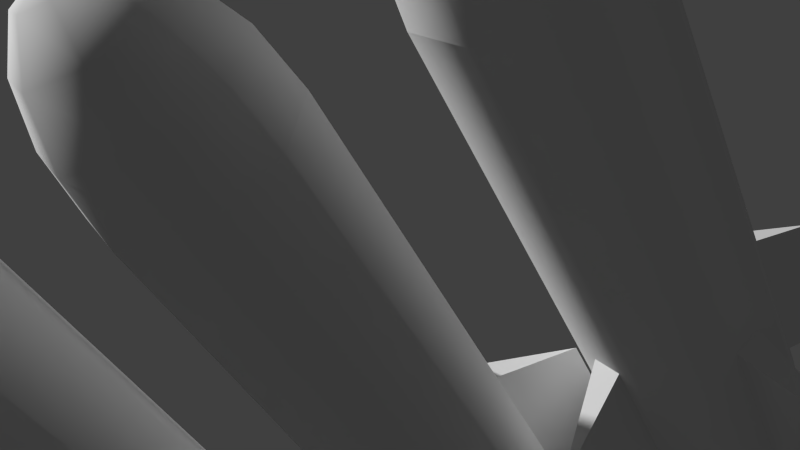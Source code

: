 # Source: rockets.blend  (saved by Blender 2.61.0; exported with 4.5.12 LTS)
import bpy
from mathutils import Matrix  # noqa: F401  (used for matrix-valued properties, if any)

bpy.ops.wm.read_factory_settings(use_empty=True)
scene = bpy.context.scene
scene.name = 'Scene'

# ---- collections
col_collection_1 = bpy.data.collections.new('Collection 1'); scene.collection.children.link(col_collection_1)

# ---- world
world_world = bpy.data.worlds.new('World'); scene.world = world_world
world_world.color = (0.05088, 0.05088, 0.05088)
world_world.use_sun_shadow = False
world_world.sun_shadow_jitter_overblur = 0.0
world_world.cycles.sampling_method = 'MANUAL'
world_world.cycles.sample_map_resolution = 256

# ---- cameras
cam_camera = bpy.data.cameras.new('Camera')
cam_camera.clip_end = 100.0
cam_camera.lens = 35.0
cam_camera.sensor_width = 32.0
cam_camera.sensor_height = 18.0
cam_camera.ortho_scale = 7.314
cam_camera.dof.focus_distance = 0.0
cam_camera.dof.aperture_fstop = 128.0

# ---- meshes
me_cylinder_001 = bpy.data.meshes.new('Cylinder.001')
me_cylinder_001.from_pydata([(2.02, -1.02, -1.0), (2.727, -1.313, -1.0), (3.02, -2.02, -1.0), (2.727, -2.727, -1.0), (2.02, -3.02, -1.0), (1.313, -2.727, -1.0), (1.02, -2.02, -1.0), (1.313, -1.313, -1.0), (2.02, -2.02, -1.0), (2.747, -2.507, -1.0), (2.878, -2.19, -1.0), (3.868, -2.786, -2.5), (2.747, -2.507, 2.2), (2.878, -2.19, 2.2), (3.868, -2.786, 0.7), (1.534, -2.747, -1.0), (1.851, -2.878, -1.0), (1.255, -3.868, -2.5), (1.534, -2.747, 2.2), (1.851, -2.878, 2.2), (1.255, -3.868, 0.7), (1.294, -1.534, -1.0), (1.163, -1.851, -1.0), (0.1725, -1.255, -2.5), (1.294, -1.534, 2.2), (1.163, -1.851, 2.2), (0.1725, -1.255, 0.7), (2.403, -2.02, 11.77), (2.727, -2.02, 11.12), (2.944, -2.02, 10.15), (3.02, -2.02, 9.0), (2.727, -1.313, 9.0), (2.674, -1.367, 10.15), (2.52, -1.52, 11.12), (2.291, -1.75, 11.77), (2.02, -2.02, 12.0), (2.02, -1.638, 11.77), (2.02, -1.313, 11.12), (2.02, -1.096, 10.15), (2.02, -1.02, 9.0), (1.313, -1.313, 9.0), (1.367, -1.367, 10.15), (1.52, -1.52, 11.12), (1.75, -1.75, 11.77), (1.638, -2.02, 11.77), (1.313, -2.02, 11.12), (1.096, -2.02, 10.15), (1.02, -2.02, 9.0), (1.313, -2.727, 9.0), (1.367, -2.674, 10.15), (1.52, -2.52, 11.12), (1.75, -2.291, 11.77), (2.02, -2.403, 11.77), (2.02, -2.727, 11.12), (2.02, -2.944, 10.15), (2.02, -3.02, 9.0), (2.727, -2.727, 9.0), (2.674, -2.674, 10.15), (2.52, -2.52, 11.12), (2.291, -2.291, 11.77), (2.02, -1.02, -1.0), (2.727, -1.313, -1.0), (3.02, -2.02, -1.0), (2.727, -2.727, -1.0), (2.02, -3.02, -1.0), (1.313, -2.727, -1.0), (1.02, -2.02, -1.0), (1.313, -1.313, -1.0), (2.02, -1.02, 9.0), (2.727, -1.313, 9.0), (3.02, -2.02, 9.0), (2.727, -2.727, 9.0), (2.02, -3.02, 9.0), (1.313, -2.727, 9.0), (1.02, -2.02, 9.0), (1.313, -1.313, 9.0), (2.507, -1.294, -1.0), (2.19, -1.163, -1.0), (2.786, -0.1725, -2.5), (2.507, -1.294, 2.2), (2.19, -1.163, 2.2), (2.786, -0.1725, 0.7), (-2.02, 3.02, -1.0), (-1.313, 2.727, -1.0), (-1.02, 2.02, -1.0), (-1.313, 1.313, -1.0), (-2.02, 1.02, -1.0), (-2.727, 1.313, -1.0), (-3.02, 2.02, -1.0), (-2.727, 2.727, -1.0), (-2.02, 2.02, -1.0), (-1.294, 1.534, -1.0), (-1.163, 1.851, -1.0), (-0.1725, 1.255, -2.5), (-1.294, 1.534, 2.2), (-1.163, 1.851, 2.2), (-0.1725, 1.255, 0.7), (-2.507, 1.294, -1.0), (-2.19, 1.163, -1.0), (-2.786, 0.1725, -2.5), (-2.507, 1.294, 2.2), (-2.19, 1.163, 2.2), (-2.786, 0.1725, 0.7), (-2.747, 2.507, -1.0), (-2.878, 2.19, -1.0), (-3.868, 2.786, -2.5), (-2.747, 2.507, 2.2), (-2.878, 2.19, 2.2), (-3.868, 2.786, 0.7), (-1.638, 2.02, 11.77), (-1.313, 2.02, 11.12), (-1.096, 2.02, 10.15), (-1.02, 2.02, 9.0), (-1.313, 2.727, 9.0), (-1.367, 2.674, 10.15), (-1.52, 2.52, 11.12), (-1.75, 2.291, 11.77), (-2.02, 2.02, 12.0), (-2.02, 2.403, 11.77), (-2.02, 2.727, 11.12), (-2.02, 2.944, 10.15), (-2.02, 3.02, 9.0), (-2.727, 2.727, 9.0), (-2.674, 2.674, 10.15), (-2.52, 2.52, 11.12), (-2.291, 2.291, 11.77), (-2.403, 2.02, 11.77), (-2.727, 2.02, 11.12), (-2.944, 2.02, 10.15), (-3.02, 2.02, 9.0), (-2.727, 1.313, 9.0), (-2.674, 1.367, 10.15), (-2.52, 1.52, 11.12), (-2.291, 1.75, 11.77), (-2.02, 1.638, 11.77), (-2.02, 1.313, 11.12), (-2.02, 1.096, 10.15), (-2.02, 1.02, 9.0), (-1.313, 1.313, 9.0), (-1.367, 1.367, 10.15), (-1.52, 1.52, 11.12), (-1.75, 1.75, 11.77), (-2.02, 3.02, -1.0), (-1.313, 2.727, -1.0), (-1.02, 2.02, -1.0), (-1.313, 1.313, -1.0), (-2.02, 1.02, -1.0), (-2.727, 1.313, -1.0), (-3.02, 2.02, -1.0), (-2.727, 2.727, -1.0), (-2.02, 3.02, 9.0), (-1.313, 2.727, 9.0), (-1.02, 2.02, 9.0), (-1.313, 1.313, 9.0), (-2.02, 1.02, 9.0), (-2.727, 1.313, 9.0), (-3.02, 2.02, 9.0), (-2.727, 2.727, 9.0), (-1.534, 2.747, -1.0), (-1.851, 2.878, -1.0), (-1.255, 3.868, -2.5), (-1.534, 2.747, 2.2), (-1.851, 2.878, 2.2), (-1.255, 3.868, 0.7), (0.0, 1.0, -1.0), (0.7071, 0.7071, -1.0), (1.0, -4.371e-08, -1.0), (0.7071, -0.7071, -1.0), (-8.742e-08, -1.0, -1.0), (-0.7071, -0.7071, -1.0), (-1.0, 1.192e-08, -1.0), (-0.7071, 0.7071, -1.0), (0.0, 0.0, -1.0), (0.7263, -0.4864, -1.0), (0.8575, -0.1696, -1.0), (1.848, -0.7654, -2.5), (0.7263, -0.4864, 2.2), (0.8575, -0.1696, 2.2), (1.848, -0.7654, 0.7), (-0.4864, -0.7263, -1.0), (-0.1696, -0.8575, -1.0), (-0.7654, -1.848, -2.5), (-0.4864, -0.7263, 2.2), (-0.1696, -0.8575, 2.2), (-0.7654, -1.848, 0.7), (-0.7263, 0.4864, -1.0), (-0.8575, 0.1696, -1.0), (-1.848, 0.7654, -2.5), (-0.7263, 0.4864, 2.2), (-0.8575, 0.1696, 2.2), (-1.848, 0.7654, 0.7), (0.3827, -1.488e-08, 11.77), (0.7071, -2.75e-08, 11.12), (0.9239, -3.593e-08, 10.15), (1.0, -3.89e-08, 9.0), (0.7071, 0.7071, 9.0), (0.6533, 0.6533, 10.15), (0.5, 0.5, 11.12), (0.2706, 0.2706, 11.77), (0.0, 0.0, 12.0), (-4.042e-08, 0.3827, 11.77), (-5.681e-08, 0.7071, 11.12), (-8.884e-08, 0.9239, 10.15), (-9.269e-08, 1.0, 9.0), (-0.7071, 0.7071, 9.0), (-0.6533, 0.6533, 10.15), (-0.5, 0.5, 11.12), (-0.2706, 0.2706, 11.77), (-0.3827, -6.446e-08, 11.77), (-0.7071, -8.659e-08, 11.12), (-0.9239, -1.294e-07, 10.15), (-1.0, -1.297e-07, 9.0), (-0.7071, -0.7071, 9.0), (-0.6533, -0.6533, 10.15), (-0.5, -0.5, 11.12), (-0.2706, -0.2706, 11.77), (1.247e-07, -0.3827, 11.77), (1.833e-07, -0.7071, 11.12), (2.574e-07, -0.9239, 10.15), (2.613e-07, -1.0, 9.0), (0.7071, -0.7071, 9.0), (0.6533, -0.6533, 10.15), (0.5, -0.5, 11.12), (0.2706, -0.2706, 11.77), (-1.38e-08, 1.0, -1.0), (0.7071, 0.7071, -1.0), (1.0, -5.114e-08, -1.0), (0.7071, -0.7071, -1.0), (-7.363e-08, -1.0, -1.0), (-0.7071, -0.7071, -1.0), (-1.0, 1.935e-08, -1.0), (-0.7071, 0.7071, -1.0), (-3.158e-07, 1.0, 9.0), (0.7071, 0.7071, 9.0), (1.0, 6.085e-07, 9.0), (0.7071, -0.7071, 9.0), (-1.005e-08, -1.0, 9.0), (-0.7071, -0.7071, 9.0), (-1.0, 6.71e-07, 9.0), (-0.7071, 0.7071, 9.0), (0.4864, 0.7263, -1.0), (0.1696, 0.8575, -1.0), (0.7654, 1.848, -2.5), (0.4864, 0.7263, 2.2), (0.1696, 0.8575, 2.2), (0.7654, 1.848, 0.7)], [], [(8, 0, 1), (8, 1, 2), (8, 2, 3), (8, 3, 4), (8, 4, 5), (8, 5, 6), (8, 6, 7), (7, 0, 8), (12, 9, 11, 14), (10, 13, 14, 11), (12, 14, 13), (9, 10, 11), (18, 15, 17, 20), (16, 19, 20, 17), (18, 20, 19), (15, 16, 17), (24, 21, 23, 26), (22, 25, 26, 23), (24, 26, 25), (21, 22, 23), (29, 30, 31, 32), (28, 29, 32, 33), (27, 28, 33, 34), (35, 27, 34), (35, 34, 36), (34, 33, 37, 36), (33, 32, 38, 37), (32, 31, 39, 38), (38, 39, 40, 41), (37, 38, 41, 42), (36, 37, 42, 43), (35, 36, 43), (35, 43, 44), (43, 42, 45, 44), (42, 41, 46, 45), (41, 40, 47, 46), (46, 47, 48, 49), (45, 46, 49, 50), (44, 45, 50, 51), (35, 44, 51), (35, 51, 52), (51, 50, 53, 52), (50, 49, 54, 53), (49, 48, 55, 54), (54, 55, 56, 57), (53, 54, 57, 58), (52, 53, 58, 59), (35, 52, 59), (59, 27, 35), (28, 27, 59, 58), (58, 57, 29, 28), (57, 56, 30, 29), (60, 68, 69, 61), (61, 69, 70, 62), (62, 70, 71, 63), (63, 71, 72, 64), (64, 72, 73, 65), (65, 73, 74, 66), (66, 74, 75, 67), (68, 60, 67, 75), (79, 76, 78, 81), (77, 80, 81, 78), (79, 81, 80), (76, 77, 78), (90, 82, 83), (90, 83, 84), (90, 84, 85), (90, 85, 86), (90, 86, 87), (90, 87, 88), (90, 88, 89), (89, 82, 90), (94, 91, 93, 96), (92, 95, 96, 93), (94, 96, 95), (91, 92, 93), (100, 97, 99, 102), (98, 101, 102, 99), (100, 102, 101), (97, 98, 99), (106, 103, 105, 108), (104, 107, 108, 105), (106, 108, 107), (103, 104, 105), (111, 112, 113, 114), (110, 111, 114, 115), (109, 110, 115, 116), (117, 109, 116), (117, 116, 118), (116, 115, 119, 118), (115, 114, 120, 119), (114, 113, 121, 120), (120, 121, 122, 123), (119, 120, 123, 124), (118, 119, 124, 125), (117, 118, 125), (117, 125, 126), (125, 124, 127, 126), (124, 123, 128, 127), (123, 122, 129, 128), (128, 129, 130, 131), (127, 128, 131, 132), (126, 127, 132, 133), (117, 126, 133), (117, 133, 134), (133, 132, 135, 134), (132, 131, 136, 135), (131, 130, 137, 136), (136, 137, 138, 139), (135, 136, 139, 140), (134, 135, 140, 141), (117, 134, 141), (141, 109, 117), (110, 109, 141, 140), (140, 139, 111, 110), (139, 138, 112, 111), (142, 150, 151, 143), (143, 151, 152, 144), (144, 152, 153, 145), (145, 153, 154, 146), (146, 154, 155, 147), (147, 155, 156, 148), (148, 156, 157, 149), (150, 142, 149, 157), (161, 158, 160, 163), (159, 162, 163, 160), (161, 163, 162), (158, 159, 160), (172, 164, 165), (172, 165, 166), (172, 166, 167), (172, 167, 168), (172, 168, 169), (172, 169, 170), (172, 170, 171), (171, 164, 172), (176, 173, 175, 178), (174, 177, 178, 175), (176, 178, 177), (173, 174, 175), (182, 179, 181, 184), (180, 183, 184, 181), (182, 184, 183), (179, 180, 181), (188, 185, 187, 190), (186, 189, 190, 187), (188, 190, 189), (185, 186, 187), (193, 194, 195, 196), (192, 193, 196, 197), (191, 192, 197, 198), (199, 191, 198), (199, 198, 200), (198, 197, 201, 200), (197, 196, 202, 201), (196, 195, 203, 202), (202, 203, 204, 205), (201, 202, 205, 206), (200, 201, 206, 207), (199, 200, 207), (199, 207, 208), (207, 206, 209, 208), (206, 205, 210, 209), (205, 204, 211, 210), (210, 211, 212, 213), (209, 210, 213, 214), (208, 209, 214, 215), (199, 208, 215), (199, 215, 216), (215, 214, 217, 216), (214, 213, 218, 217), (213, 212, 219, 218), (218, 219, 220, 221), (217, 218, 221, 222), (216, 217, 222, 223), (199, 216, 223), (223, 191, 199), (192, 191, 223, 222), (222, 221, 193, 192), (221, 220, 194, 193), (224, 232, 233, 225), (225, 233, 234, 226), (226, 234, 235, 227), (227, 235, 236, 228), (228, 236, 237, 229), (229, 237, 238, 230), (230, 238, 239, 231), (232, 224, 231, 239), (243, 240, 242, 245), (241, 244, 245, 242), (243, 245, 244), (240, 241, 242)])
me_cylinder_001.polygons.foreach_set('use_smooth', [0, 0, 0, 0, 0, 0, 0, 0, 0, 0, 0, 0, 0, 0, 0, 0, 0, 0, 0, 0, 1, 1, 1, 1, 1, 1, 1, 1, 1, 1, 1, 1, 1, 1, 1, 1, 1, 1, 1, 1, 1, 1, 1, 1, 1, 1, 1, 1, 1, 1, 1, 1, 1, 1, 1, 1, 1, 1, 1, 1, 0, 0, 0, 0, 0, 0, 0, 0, 0, 0, 0, 0, 0, 0, 0, 0, 0, 0, 0, 0, 0, 0, 0, 0, 1, 1, 1, 1, 1, 1, 1, 1, 1, 1, 1, 1, 1, 1, 1, 1, 1, 1, 1, 1, 1, 1, 1, 1, 1, 1, 1, 1, 1, 1, 1, 1, 1, 1, 1, 1, 1, 1, 1, 1, 0, 0, 0, 0, 0, 0, 0, 0, 0, 0, 0, 0, 0, 0, 0, 0, 0, 0, 0, 0, 0, 0, 0, 0, 1, 1, 1, 1, 1, 1, 1, 1, 1, 1, 1, 1, 1, 1, 1, 1, 1, 1, 1, 1, 1, 1, 1, 1, 1, 1, 1, 1, 1, 1, 1, 1, 1, 1, 1, 1, 1, 1, 1, 1, 0, 0, 0, 0])
_uv = me_cylinder_001.uv_layers.new(name='UVMap')
_uv.uv.foreach_set('vector', [0.5, 0.5, 0.2929, 1.0, 0.7071, 1.0, 0.5, 0.5, 0.7071, 1.0, 1.0, 0.7071, 0.5, 0.5, 1.0, 0.7071, 1.0, 0.2929, 0.5, 0.5, 1.0, 0.2929, 0.7071, 0.0, 0.5, 0.5, 0.7071, 0.0, 0.2929, 0.0, 0.5, 0.5, 0.2929, 0.0, 1.85e-07, 0.2929, 0.5, 0.5, 1.85e-07, 0.2929, 0.0, 0.7071, 0.0, 0.7071, 0.2929, 1.0, 0.5, 0.5, 0.4167, 0.7028, 0.0, 0.4225, 0.0005256, 0.0, 0.4172, 0.2803, 0.8344, 0.4225, 0.4177, 0.7028, 0.4172, 0.2803, 0.8339, 0.0, 1.0, 0.7028, 1.0, 1.125, 0.7086, 0.8193, 0.4172, 0.8193, 0.7086, 0.7028, 0.7086, 1.125, 0.4167, 0.7028, 0.0, 0.4225, 0.0005256, 0.0, 0.4172, 0.2803, 0.8344, 0.4225, 0.4177, 0.7028, 0.4172, 0.2803, 0.8339, 0.0, 1.0, 0.7028, 1.0, 1.125, 0.7086, 0.8193, 0.4172, 0.8193, 0.7086, 0.7028, 0.7086, 1.125, 0.4167, 0.7028, 0.0, 0.4225, 0.0005256, 0.0, 0.4172, 0.2803, 0.8344, 0.4225, 0.4177, 0.7028, 0.4172, 0.2803, 0.8339, 0.0, 1.0, 0.7028, 1.0, 1.125, 0.7086, 0.8193, 0.4172, 0.8193, 0.7086, 0.7028, 0.7086, 1.125, 0.9619, 0.6913, 1.0, 0.7071, 0.7071, 1.0, 0.6913, 0.9619, 0.8536, 0.6464, 0.9619, 0.6913, 0.6913, 0.9619, 0.6464, 0.8536, 0.6913, 0.5793, 0.8536, 0.6464, 0.6464, 0.8536, 0.5793, 0.6913, 0.5, 0.5, 0.6913, 0.5793, 0.5793, 0.6913, 0.5, 0.5, 0.5793, 0.6913, 0.4207, 0.6913, 0.5793, 0.6913, 0.6464, 0.8536, 0.3536, 0.8536, 0.4207, 0.6913, 0.6464, 0.8536, 0.6913, 0.9619, 0.3087, 0.9619, 0.3536, 0.8536, 0.6913, 0.9619, 0.7071, 1.0, 0.2929, 1.0, 0.3087, 0.9619, 0.3087, 0.9619, 0.2929, 1.0, 0.0, 0.7071, 0.03806, 0.6913, 0.3536, 0.8536, 0.3087, 0.9619, 0.03806, 0.6913, 0.1464, 0.6464, 0.4207, 0.6913, 0.3536, 0.8536, 0.1464, 0.6464, 0.3087, 0.5793, 0.5, 0.5, 0.4207, 0.6913, 0.3087, 0.5793, 0.5, 0.5, 0.3087, 0.5793, 0.3087, 0.4207, 0.3087, 0.5793, 0.1464, 0.6464, 0.1464, 0.3536, 0.3087, 0.4207, 0.1464, 0.6464, 0.03806, 0.6913, 0.03806, 0.3087, 0.1464, 0.3536, 0.03806, 0.6913, 0.0, 0.7071, 1.85e-07, 0.2929, 0.03806, 0.3087, 0.03806, 0.3087, 1.85e-07, 0.2929, 0.2929, 0.0, 0.3087, 0.03806, 0.1464, 0.3536, 0.03806, 0.3087, 0.3087, 0.03806, 0.3536, 0.1464, 0.3087, 0.4207, 0.1464, 0.3536, 0.3536, 0.1464, 0.4207, 0.3087, 0.5, 0.5, 0.3087, 0.4207, 0.4207, 0.3087, 0.5, 0.5, 0.4207, 0.3087, 0.5793, 0.3087, 0.4207, 0.3087, 0.3536, 0.1464, 0.6464, 0.1464, 0.5793, 0.3087, 0.3536, 0.1464, 0.3087, 0.03806, 0.6913, 0.03806, 0.6464, 0.1464, 0.3087, 0.03806, 0.2929, 0.0, 0.7071, 1.85e-07, 0.6913, 0.03806, 0.6913, 0.03806, 0.7071, 1.85e-07, 1.0, 0.2929, 0.9619, 0.3087, 0.6464, 0.1464, 0.6913, 0.03806, 0.9619, 0.3087, 0.8536, 0.3536, 0.5793, 0.3087, 0.6464, 0.1464, 0.8536, 0.3536, 0.6913, 0.4207, 0.5, 0.5, 0.5793, 0.3087, 0.6913, 0.4207, 0.6913, 0.4207, 0.6913, 0.5793, 0.5, 0.5, 0.8536, 0.6464, 0.6913, 0.5793, 0.6913, 0.4207, 0.8536, 0.3536, 0.8536, 0.3536, 0.9619, 0.3087, 0.9619, 0.6913, 0.8536, 0.6464, 0.9619, 0.3087, 1.0, 0.2929, 1.0, 0.7071, 0.9619, 0.6913, 0.854, 0.5399, 0.8524, 0.0004478, 0.9983, 0.0, 1.0, 0.5394, 0.7081, 0.5416, 0.7064, 1.081, 0.5, 1.08, 0.5017, 0.5409, 0.001655, 0.5409, 0.0, 0.001529, 0.146, 0.001081, 0.1476, 0.5405, 0.1476, 0.5405, 0.146, 0.001081, 0.3524, 0.0004479, 0.354, 0.5399, 0.354, 0.5399, 0.3524, 0.0004479, 0.4983, 0.0, 0.5, 0.5394, 0.4983, 0.5409, 0.5, 1.08, 0.2936, 1.081, 0.2919, 0.5416, 0.5017, 0.5409, 0.5, 0.001529, 0.646, 0.001081, 0.6476, 0.5405, 0.8524, 0.0004478, 0.854, 0.5399, 0.6476, 0.5405, 0.646, 0.001081, 0.4167, 0.7028, 0.0, 0.4225, 0.0005256, 0.0, 0.4172, 0.2803, 0.8344, 0.4225, 0.4177, 0.7028, 0.4172, 0.2803, 0.8339, 0.0, 1.0, 0.7028, 1.0, 1.125, 0.7086, 0.8193, 0.4172, 0.8193, 0.7086, 0.7028, 0.7086, 1.125, 0.5, 0.5, 0.2929, 1.0, 0.7071, 1.0, 0.5, 0.5, 0.7071, 1.0, 1.0, 0.7071, 0.5, 0.5, 1.0, 0.7071, 1.0, 0.2929, 0.5, 0.5, 1.0, 0.2929, 0.7071, 0.0, 0.5, 0.5, 0.7071, 0.0, 0.2929, 0.0, 0.5, 0.5, 0.2929, 0.0, 1.85e-07, 0.2929, 0.5, 0.5, 1.85e-07, 0.2929, 0.0, 0.7071, 0.0, 0.7071, 0.2929, 1.0, 0.5, 0.5, 0.4167, 0.7028, 0.0, 0.4225, 0.0005256, 0.0, 0.4172, 0.2803, 0.8344, 0.4225, 0.4177, 0.7028, 0.4172, 0.2803, 0.8339, 0.0, 1.0, 0.7028, 1.0, 1.125, 0.7086, 0.8193, 0.4172, 0.8193, 0.7086, 0.7028, 0.7086, 1.125, 0.4167, 0.7028, 0.0, 0.4225, 0.0005256, 0.0, 0.4172, 0.2803, 0.8344, 0.4225, 0.4177, 0.7028, 0.4172, 0.2803, 0.8339, 0.0, 1.0, 0.7028, 1.0, 1.125, 0.7086, 0.8193, 0.4172, 0.8193, 0.7086, 0.7028, 0.7086, 1.125, 0.4167, 0.7028, 0.0, 0.4225, 0.0005256, 0.0, 0.4172, 0.2803, 0.8344, 0.4225, 0.4177, 0.7028, 0.4172, 0.2803, 0.8339, 0.0, 1.0, 0.7028, 1.0, 1.125, 0.7086, 0.8193, 0.4172, 0.8193, 0.7086, 0.7028, 0.7086, 1.125, 0.9619, 0.6913, 1.0, 0.7071, 0.7071, 1.0, 0.6913, 0.9619, 0.8536, 0.6464, 0.9619, 0.6913, 0.6913, 0.9619, 0.6464, 0.8536, 0.6913, 0.5793, 0.8536, 0.6464, 0.6464, 0.8536, 0.5793, 0.6913, 0.5, 0.5, 0.6913, 0.5793, 0.5793, 0.6913, 0.5, 0.5, 0.5793, 0.6913, 0.4207, 0.6913, 0.5793, 0.6913, 0.6464, 0.8536, 0.3536, 0.8536, 0.4207, 0.6913, 0.6464, 0.8536, 0.6913, 0.9619, 0.3087, 0.9619, 0.3536, 0.8536, 0.6913, 0.9619, 0.7071, 1.0, 0.2929, 1.0, 0.3087, 0.9619, 0.3087, 0.9619, 0.2929, 1.0, 0.0, 0.7071, 0.03806, 0.6913, 0.3536, 0.8536, 0.3087, 0.9619, 0.03806, 0.6913, 0.1464, 0.6464, 0.4207, 0.6913, 0.3536, 0.8536, 0.1464, 0.6464, 0.3087, 0.5793, 0.5, 0.5, 0.4207, 0.6913, 0.3087, 0.5793, 0.5, 0.5, 0.3087, 0.5793, 0.3087, 0.4207, 0.3087, 0.5793, 0.1464, 0.6464, 0.1464, 0.3536, 0.3087, 0.4207, 0.1464, 0.6464, 0.03806, 0.6913, 0.03806, 0.3087, 0.1464, 0.3536, 0.03806, 0.6913, 0.0, 0.7071, 1.85e-07, 0.2929, 0.03806, 0.3087, 0.03806, 0.3087, 1.85e-07, 0.2929, 0.2929, 0.0, 0.3087, 0.03806, 0.1464, 0.3536, 0.03806, 0.3087, 0.3087, 0.03806, 0.3536, 0.1464, 0.3087, 0.4207, 0.1464, 0.3536, 0.3536, 0.1464, 0.4207, 0.3087, 0.5, 0.5, 0.3087, 0.4207, 0.4207, 0.3087, 0.5, 0.5, 0.4207, 0.3087, 0.5793, 0.3087, 0.4207, 0.3087, 0.3536, 0.1464, 0.6464, 0.1464, 0.5793, 0.3087, 0.3536, 0.1464, 0.3087, 0.03806, 0.6913, 0.03806, 0.6464, 0.1464, 0.3087, 0.03806, 0.2929, 0.0, 0.7071, 1.85e-07, 0.6913, 0.03806, 0.6913, 0.03806, 0.7071, 1.85e-07, 1.0, 0.2929, 0.9619, 0.3087, 0.6464, 0.1464, 0.6913, 0.03806, 0.9619, 0.3087, 0.8536, 0.3536, 0.5793, 0.3087, 0.6464, 0.1464, 0.8536, 0.3536, 0.6913, 0.4207, 0.5, 0.5, 0.5793, 0.3087, 0.6913, 0.4207, 0.6913, 0.4207, 0.6913, 0.5793, 0.5, 0.5, 0.8536, 0.6464, 0.6913, 0.5793, 0.6913, 0.4207, 0.8536, 0.3536, 0.8536, 0.3536, 0.9619, 0.3087, 0.9619, 0.6913, 0.8536, 0.6464, 0.9619, 0.3087, 1.0, 0.2929, 1.0, 0.7071, 0.9619, 0.6913, 0.854, 0.5399, 0.8524, 0.0004478, 0.9983, 0.0, 1.0, 0.5394, 0.7081, 0.5416, 0.7064, 1.081, 0.5, 1.08, 0.5017, 0.5409, 0.001655, 0.5409, 0.0, 0.001529, 0.146, 0.001081, 0.1476, 0.5405, 0.1476, 0.5405, 0.146, 0.001081, 0.3524, 0.0004479, 0.354, 0.5399, 0.354, 0.5399, 0.3524, 0.0004479, 0.4983, 0.0, 0.5, 0.5394, 0.4983, 0.5409, 0.5, 1.08, 0.2936, 1.081, 0.2919, 0.5416, 0.5017, 0.5409, 0.5, 0.001529, 0.646, 0.001081, 0.6476, 0.5405, 0.8524, 0.0004478, 0.854, 0.5399, 0.6476, 0.5405, 0.646, 0.001081, 0.4167, 0.7028, 0.0, 0.4225, 0.0005256, 0.0, 0.4172, 0.2803, 0.8344, 0.4225, 0.4177, 0.7028, 0.4172, 0.2803, 0.8339, 0.0, 1.0, 0.7028, 1.0, 1.125, 0.7086, 0.8193, 0.4172, 0.8193, 0.7086, 0.7028, 0.7086, 1.125, 0.5, 0.5, 0.2929, 1.0, 0.7071, 1.0, 0.5, 0.5, 0.7071, 1.0, 1.0, 0.7071, 0.5, 0.5, 1.0, 0.7071, 1.0, 0.2929, 0.5, 0.5, 1.0, 0.2929, 0.7071, 0.0, 0.5, 0.5, 0.7071, 0.0, 0.2929, 0.0, 0.5, 0.5, 0.2929, 0.0, 1.85e-07, 0.2929, 0.5, 0.5, 1.85e-07, 0.2929, 0.0, 0.7071, 0.0, 0.7071, 0.2929, 1.0, 0.5, 0.5, 0.4167, 0.7028, 0.0, 0.4225, 0.0005256, 0.0, 0.4172, 0.2803, 0.8344, 0.4225, 0.4177, 0.7028, 0.4172, 0.2803, 0.8339, 0.0, 1.0, 0.7028, 1.0, 1.125, 0.7086, 0.8193, 0.4172, 0.8193, 0.7086, 0.7028, 0.7086, 1.125, 0.4167, 0.7028, 0.0, 0.4225, 0.0005256, 0.0, 0.4172, 0.2803, 0.8344, 0.4225, 0.4177, 0.7028, 0.4172, 0.2803, 0.8339, 0.0, 1.0, 0.7028, 1.0, 1.125, 0.7086, 0.8193, 0.4172, 0.8193, 0.7086, 0.7028, 0.7086, 1.125, 0.4167, 0.7028, 0.0, 0.4225, 0.0005256, 0.0, 0.4172, 0.2803, 0.8344, 0.4225, 0.4177, 0.7028, 0.4172, 0.2803, 0.8339, 0.0, 1.0, 0.7028, 1.0, 1.125, 0.7086, 0.8193, 0.4172, 0.8193, 0.7086, 0.7028, 0.7086, 1.125, 0.9619, 0.6913, 1.0, 0.7071, 0.7071, 1.0, 0.6913, 0.9619, 0.8536, 0.6464, 0.9619, 0.6913, 0.6913, 0.9619, 0.6464, 0.8536, 0.6913, 0.5793, 0.8536, 0.6464, 0.6464, 0.8536, 0.5793, 0.6913, 0.5, 0.5, 0.6913, 0.5793, 0.5793, 0.6913, 0.5, 0.5, 0.5793, 0.6913, 0.4207, 0.6913, 0.5793, 0.6913, 0.6464, 0.8536, 0.3536, 0.8536, 0.4207, 0.6913, 0.6464, 0.8536, 0.6913, 0.9619, 0.3087, 0.9619, 0.3536, 0.8536, 0.6913, 0.9619, 0.7071, 1.0, 0.2929, 1.0, 0.3087, 0.9619, 0.3087, 0.9619, 0.2929, 1.0, 0.0, 0.7071, 0.03806, 0.6913, 0.3536, 0.8536, 0.3087, 0.9619, 0.03806, 0.6913, 0.1464, 0.6464, 0.4207, 0.6913, 0.3536, 0.8536, 0.1464, 0.6464, 0.3087, 0.5793, 0.5, 0.5, 0.4207, 0.6913, 0.3087, 0.5793, 0.5, 0.5, 0.3087, 0.5793, 0.3087, 0.4207, 0.3087, 0.5793, 0.1464, 0.6464, 0.1464, 0.3536, 0.3087, 0.4207, 0.1464, 0.6464, 0.03806, 0.6913, 0.03806, 0.3087, 0.1464, 0.3536, 0.03806, 0.6913, 0.0, 0.7071, 1.85e-07, 0.2929, 0.03806, 0.3087, 0.03806, 0.3087, 1.85e-07, 0.2929, 0.2929, 0.0, 0.3087, 0.03806, 0.1464, 0.3536, 0.03806, 0.3087, 0.3087, 0.03806, 0.3536, 0.1464, 0.3087, 0.4207, 0.1464, 0.3536, 0.3536, 0.1464, 0.4207, 0.3087, 0.5, 0.5, 0.3087, 0.4207, 0.4207, 0.3087, 0.5, 0.5, 0.4207, 0.3087, 0.5793, 0.3087, 0.4207, 0.3087, 0.3536, 0.1464, 0.6464, 0.1464, 0.5793, 0.3087, 0.3536, 0.1464, 0.3087, 0.03806, 0.6913, 0.03806, 0.6464, 0.1464, 0.3087, 0.03806, 0.2929, 0.0, 0.7071, 1.85e-07, 0.6913, 0.03806, 0.6913, 0.03806, 0.7071, 1.85e-07, 1.0, 0.2929, 0.9619, 0.3087, 0.6464, 0.1464, 0.6913, 0.03806, 0.9619, 0.3087, 0.8536, 0.3536, 0.5793, 0.3087, 0.6464, 0.1464, 0.8536, 0.3536, 0.6913, 0.4207, 0.5, 0.5, 0.5793, 0.3087, 0.6913, 0.4207, 0.6913, 0.4207, 0.6913, 0.5793, 0.5, 0.5, 0.8536, 0.6464, 0.6913, 0.5793, 0.6913, 0.4207, 0.8536, 0.3536, 0.8536, 0.3536, 0.9619, 0.3087, 0.9619, 0.6913, 0.8536, 0.6464, 0.9619, 0.3087, 1.0, 0.2929, 1.0, 0.7071, 0.9619, 0.6913, 0.854, 0.5399, 0.8524, 0.0004478, 0.9983, 0.0, 1.0, 0.5394, 0.7081, 0.5416, 0.7064, 1.081, 0.5, 1.08, 0.5017, 0.5409, 0.001655, 0.5409, 0.0, 0.001529, 0.146, 0.001081, 0.1476, 0.5405, 0.1476, 0.5405, 0.146, 0.001081, 0.3524, 0.0004479, 0.354, 0.5399, 0.354, 0.5399, 0.3524, 0.0004479, 0.4983, 0.0, 0.5, 0.5394, 0.4983, 0.5409, 0.5, 1.08, 0.2936, 1.081, 0.2919, 0.5416, 0.5017, 0.5409, 0.5, 0.001529, 0.646, 0.001081, 0.6476, 0.5405, 0.8524, 0.0004478, 0.854, 0.5399, 0.6476, 0.5405, 0.646, 0.001081, 0.4167, 0.7028, 0.0, 0.4225, 0.0005256, 0.0, 0.4172, 0.2803, 0.8344, 0.4225, 0.4177, 0.7028, 0.4172, 0.2803, 0.8339, 0.0, 1.0, 0.7028, 1.0, 1.125, 0.7086, 0.8193, 0.4172, 0.8193, 0.7086, 0.7028, 0.7086, 1.125])
me_cylinder_001.use_remesh_preserve_volume = False
me_cylinder_001.use_remesh_preserve_attributes = False
me_cylinder_001.use_mirror_vertex_groups = False
me_cylinder_001.update()

# ---- objects
ob_cylinder_001 = bpy.data.objects.new('Cylinder.001', me_cylinder_001)
ob_camera = bpy.data.objects.new('Camera', cam_camera)

# ---- transforms, parenting, visibility, modifiers, constraints
ob_cylinder_001.location = (-1.0, 0.0, -1.0)
ob_cylinder_001.rotation_euler = (0.0, 0.7854, 0.0)
ob_cylinder_001.scale = (0.7, 0.7, 0.4)
ob_cylinder_001.lineart.crease_threshold = 0.0
ob_camera.location = (4.45, 3.839, 1.437)
ob_camera.rotation_euler = (1.517, -0.01122, 2.265)
ob_camera.lock_rotations_4d = False
ob_camera.empty_display_type = 'ARROWS'
ob_camera.color = (0.0, 0.0, 0.0, 0.0)
ob_camera.display_type = 'WIRE'
ob_camera.lineart.crease_threshold = 0.0

# ---- collection membership
col_collection_1.objects.link(ob_cylinder_001)
col_collection_1.objects.link(ob_camera)

# ---- scene / render settings (as saved in the file)
scene.camera = ob_camera
scene.frame_start = 1; scene.frame_end = 250; scene.frame_set(0)
scene.render.engine = 'BLENDER_EEVEE_NEXT'
scene.render.image_settings.color_mode = 'RGB'
scene.render.image_settings.compression = 90
scene.render.resolution_percentage = 50
scene.render.dither_intensity = 0.0
scene.render.bake_margin = 2
scene.render.bake_bias = 0.0
scene.cycles.use_denoising = False
scene.cycles.samples = 10
scene.cycles.sampling_pattern = 'TABULATED_SOBOL'
scene.cycles.light_sampling_threshold = 0.0
scene.cycles.use_adaptive_sampling = False
scene.cycles.use_light_tree = False
scene.cycles.blur_glossy = 0.0
scene.cycles.volume_bounces = 1
scene.cycles.pixel_filter_type = 'GAUSSIAN'
scene.cycles.sample_clamp_indirect = 0.0
scene.view_settings.view_transform = 'Standard'
bpy.context.view_layer.update()

# ---- added for rendering (the .blend has no usable light): sun
light_auto_sun = bpy.data.lights.new('AutoSun', 'SUN')
light_auto_sun.energy = 3.0
light_auto_sun.angle = 0.0523599
ob_auto_sun = bpy.data.objects.new('AutoSun', light_auto_sun)
scene.collection.objects.link(ob_auto_sun)
ob_auto_sun.rotation_euler = (0.872665, 0.174533, 0.523599)
bpy.context.view_layer.update()
